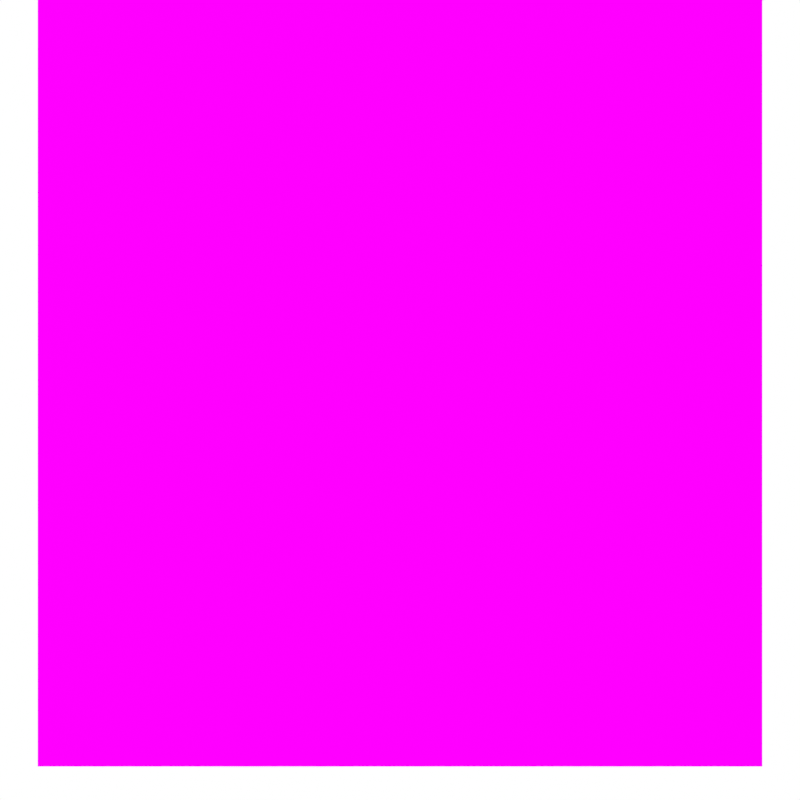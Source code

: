 # Source: screwItStartAnimating_001.blend  (saved by Blender 4.5.90; exported with 4.5.12 LTS)
import bpy
from mathutils import Matrix  # noqa: F401  (used for matrix-valued properties, if any)

bpy.ops.wm.read_factory_settings(use_empty=True)
scene = bpy.context.scene
scene.name = 'Scene'

# ---- collections
col_scenes = bpy.data.collections.new('scenes'); scene.collection.children.link(col_scenes)
col_scene_1 = bpy.data.collections.new('scene 1'); col_scenes.children.link(col_scene_1)
col_set = bpy.data.collections.new('set'); scene.collection.children.link(col_set)

# ---- images (referenced by path relative to the original .blend; pixels are not part of the script)
import os
ASSET_DIR = os.environ.get("B2B_ASSET_DIR", "")  # directory of the original .blend (textures are referenced by path, not embedded)
HERE = os.path.dirname(os.path.abspath(__file__))  # packed textures are extracted next to this script under _unpacked/

def load_image(name, relpath, width, height, colorspace="sRGB"):
    """Load a texture the original file referenced (path relative to the .blend, or extracted next to this script)."""
    p = next((c for c in (os.path.join(HERE, relpath), os.path.join(ASSET_DIR, relpath)) if relpath and os.path.exists(c)), "")
    if p:
        img = bpy.data.images.load(p, check_existing=True)
        img.name = name
    else:  # same state as the original file: an image datablock whose file is absent (Cycles renders it pink)
        img = bpy.data.images.new(name, width, height)
        img.source = "FILE"
        img.filepath = "//" + (relpath or name)
    img.colorspace_settings.name = colorspace
    return img
img_upresssed_mp4 = load_image('upresssed.mp4', '', 1024, 1024, 'sRGB')

# ---- materials (node trees are filled in below, after node groups)
mat_material_001 = bpy.data.materials.new('Material.001')
mat_material_001.surface_render_method = 'BLENDED'
mat_material_001.blend_method = 'BLEND'
mat_material_003 = bpy.data.materials.new('Material.003')
mat_material_002 = bpy.data.materials.new('Material.002')
mat_text_black = bpy.data.materials.new('text_black')
mat_material_004 = bpy.data.materials.new('Material.004')
mat_material_005 = bpy.data.materials.new('Material.005')
mat_material_005.surface_render_method = 'BLENDED'
mat_material_005.blend_method = 'BLEND'
mat_material = bpy.data.materials.new('Material')

# ---- node groups
ng_geometry_nodes_002 = bpy.data.node_groups.new('Geometry Nodes.002', 'GeometryNodeTree')
_s = ng_geometry_nodes_002.interface.new_socket(name='Geometry', in_out='OUTPUT', socket_type='NodeSocketGeometry')
_s = ng_geometry_nodes_002.interface.new_socket(name='Geometry', in_out='INPUT', socket_type='NodeSocketGeometry')
ng_geometry_nodes_002.is_modifier = True
_N = ng_geometry_nodes_002.nodes; _L = ng_geometry_nodes_002.links
n0 = _N.new('NodeGroupOutput'); n0.name = 'Group Output'; n0.location = (480, 35)
n1 = _N.new('FunctionNodeSliceString'); n1.name = 'Slice String'; n1.location = (-282, 171)
n1.inputs[0].default_value = 'sowhen.app/new'
n1.inputs[2].default_value = 15
n2 = _N.new('GeometryNodeStringToCurves'); n2.name = 'String to Curves'; n2.location = (-105, 175)
n2.font = None
n3 = _N.new('GeometryNodeFillCurve'); n3.name = 'Fill Curve'; n3.location = (120, 180)
n4 = _N.new('GeometryNodeSetMaterial'); n4.name = 'Set Material'; n4.location = (300, 98)
n4.inputs[2].default_value = mat_text_black
_L.new(n1.outputs[0], n2.inputs[0])
_L.new(n2.outputs[0], n3.inputs[0])
_L.new(n4.outputs[0], n0.inputs[0])
_L.new(n3.outputs[0], n4.inputs[0])
n0.is_active_output = True

# ---- material node trees
mat_material_001.use_nodes = True; mat_material_001.node_tree.nodes.clear()
_N = mat_material_001.node_tree.nodes; _L = mat_material_001.node_tree.links
n0 = _N.new('ShaderNodeOutputMaterial'); n0.name = 'Material Output'; n0.location = (200, 100)
n1 = _N.new('ShaderNodeEmission'); n1.name = 'Emission'; n1.location = (-343, 102)
n2 = _N.new('ShaderNodeBsdfTransparent'); n2.name = 'Transparent BSDF'; n2.location = (-343, -59)
n3 = _N.new('ShaderNodeRGB'); n3.name = 'RGB'; n3.location = (-631, 87)
n3.outputs[0].default_value = (0.01698, 0.02761, 0.04323, 1.0)
n4 = _N.new('ShaderNodeMixShader'); n4.name = 'Mix Shader'; n4.location = (-79, 36)
n4.inputs[0].default_value = 0.2883
_L.new(n1.outputs[0], n4.inputs[1])
_L.new(n2.outputs[0], n4.inputs[2])
_L.new(n3.outputs[0], n1.inputs[0])
_L.new(n4.outputs[0], n0.inputs[0])
n0.is_active_output = True
mat_material_003.use_nodes = True; mat_material_003.node_tree.nodes.clear()
_N = mat_material_003.node_tree.nodes; _L = mat_material_003.node_tree.links
n0 = _N.new('ShaderNodeOutputMaterial'); n0.name = 'Material Output'; n0.location = (200, 100)
n1 = _N.new('ShaderNodeTexImage'); n1.name = 'Image Texture'; n1.location = (-669, 91)
n1.image = img_upresssed_mp4
n2 = _N.new('ShaderNodeMapping'); n2.name = 'Mapping'; n2.location = (-1028, 147)
n3 = _N.new('ShaderNodeTexCoord'); n3.name = 'Texture Coordinate'; n3.location = (-1208, 147)
_L.new(n2.outputs[0], n1.inputs[0])
_L.new(n3.outputs[2], n2.inputs[0])
_L.new(n1.outputs[0], n0.inputs[0])
n0.is_active_output = True
mat_material_002.use_nodes = True; mat_material_002.node_tree.nodes.clear()
_N = mat_material_002.node_tree.nodes; _L = mat_material_002.node_tree.links
n0 = _N.new('ShaderNodeOutputMaterial'); n0.name = 'Material Output'; n0.location = (200, 100)
n1 = _N.new('ShaderNodeRGB'); n1.name = 'RGB'; n1.location = (-122, 88)
n1.outputs[0].default_value = (0.03886, 0.03886, 0.03886, 1.0)
_L.new(n1.outputs[0], n0.inputs[0])
n0.is_active_output = True
mat_text_black.use_nodes = True; mat_text_black.node_tree.nodes.clear()
_N = mat_text_black.node_tree.nodes; _L = mat_text_black.node_tree.links
n0 = _N.new('ShaderNodeOutputMaterial'); n0.name = 'Material Output'; n0.location = (200, 100)
n1 = _N.new('ShaderNodeRGB'); n1.name = 'RGB'; n1.location = (-296, 125)
n1.outputs[0].default_value = (0.0, 0.0, 0.0, 1.0)
_L.new(n1.outputs[0], n0.inputs[0])
n0.is_active_output = True
mat_material_004.use_nodes = True; mat_material_004.node_tree.nodes.clear()
_N = mat_material_004.node_tree.nodes; _L = mat_material_004.node_tree.links
n0 = _N.new('ShaderNodeOutputMaterial'); n0.name = 'Material Output'; n0.location = (200, 100)
n1 = _N.new('ShaderNodeRGB'); n1.name = 'RGB'; n1.location = (-296, 125)
n1.outputs[0].default_value = (0.4418, 0.4614, 0.5093, 1.0)
_L.new(n1.outputs[0], n0.inputs[0])
n0.is_active_output = True
mat_material_005.use_nodes = True; mat_material_005.node_tree.nodes.clear()
_N = mat_material_005.node_tree.nodes; _L = mat_material_005.node_tree.links
n0 = _N.new('ShaderNodeOutputMaterial'); n0.name = 'Material Output'; n0.location = (446, 57)
n1 = _N.new('ShaderNodeEmission'); n1.name = 'Emission'; n1.location = (-52, 4)
n2 = _N.new('ShaderNodeMixShader'); n2.name = 'Mix Shader'; n2.location = (197, -62)
n2.inputs[0].default_value = 1.0
n3 = _N.new('ShaderNodeBsdfTransparent'); n3.name = 'Transparent BSDF'; n3.location = (-46, -143)
_L.new(n1.outputs[0], n2.inputs[1])
_L.new(n3.outputs[0], n2.inputs[2])
_L.new(n2.outputs[0], n0.inputs[0])
n0.is_active_output = True
mat_material.use_nodes = True; mat_material.node_tree.nodes.clear()
_N = mat_material.node_tree.nodes; _L = mat_material.node_tree.links
n0 = _N.new('ShaderNodeOutputMaterial'); n0.name = 'Material Output'; n0.location = (200, 100)
n1 = _N.new('ShaderNodeRGB'); n1.name = 'RGB'; n1.location = (-103, 79)
n1.outputs[0].default_value = (1.0, 1.0, 1.0, 1.0)
_L.new(n1.outputs[0], n0.inputs[0])
n0.is_active_output = True

# ---- world
world_world = bpy.data.worlds.new('World'); scene.world = world_world
world_world.use_nodes = True; world_world.node_tree.nodes.clear()
_N = world_world.node_tree.nodes; _L = world_world.node_tree.links
n0 = _N.new('ShaderNodeOutputWorld'); n0.name = 'World Output'; n0.location = (200, 100)
n1 = _N.new('ShaderNodeBackground'); n1.name = 'Background'; n1.location = (-200, 100)
n1.inputs[0].default_value = (0.0, 0.0, 0.0, 1.0)
n1.inputs[1].default_value = 0.0
_L.new(n1.outputs[0], n0.inputs[0])
n0.is_active_output = True
world_world.color = (0.05088, 0.05088, 0.05088)
world_world.sun_shadow_jitter_overblur = 0.0

# ---- cameras
cam_camera = bpy.data.cameras.new('Camera')
cam_camera.type = 'ORTHO'
cam_camera.passepartout_alpha = 1.0

# ---- meshes
me_circle = bpy.data.meshes.new('Circle')
me_circle.from_pydata([(9.708e-10, 1.08, 0.0), (-0.2107, 1.059, 0.0), (-0.4134, 0.998, 0.0), (-0.6001, 0.8981, 0.0), (-0.7638, 0.7638, 0.0), (-0.8981, 0.6001, 0.0), (-0.998, 0.4134, 0.0), (-1.059, 0.2107, 0.0), (-1.08, -1.195e-09, 0.0), (-1.059, -0.2107, 0.0), (-0.998, -0.4134, 0.0), (-0.8981, -0.6001, 0.0), (-0.7638, -0.7638, 0.0), (-0.6001, -0.8981, 0.0), (-0.4134, -0.998, 0.0), (-0.2107, -1.059, 0.0), (9.708e-10, -1.08, 0.0), (0.2107, -1.059, 0.0), (0.4134, -0.998, 0.0), (0.6001, -0.8981, 0.0), (0.7638, -0.7638, 0.0), (0.8981, -0.6001, 0.0), (0.998, -0.4134, 0.0), (1.059, -0.2107, 0.0), (1.08, -1.195e-09, 0.0), (1.059, 0.2107, 0.0), (0.998, 0.4134, 0.0), (0.8981, 0.6001, 0.0), (0.7638, 0.7638, 0.0), (0.6001, 0.8981, 0.0), (0.4134, 0.998, 0.0), (0.2107, 1.059, 0.0), (-0.239, 1.202, 0.0), (2.725e-09, 1.225, 0.0), (-0.4688, 1.132, 0.0), (-0.6806, 1.019, 0.0), (-0.8662, 0.8662, 0.0), (-1.019, 0.6806, 0.0), (-1.132, 0.4688, 0.0), (-1.202, 0.239, 0.0), (-1.225, -3.354e-09, 0.0), (-1.202, -0.239, 0.0), (-1.132, -0.4688, 0.0), (-1.019, -0.6806, 0.0), (-0.8662, -0.8662, 0.0), (-0.6806, -1.019, 0.0), (-0.4688, -1.132, 0.0), (-0.239, -1.202, 0.0), (2.725e-09, -1.225, 0.0), (0.239, -1.202, 0.0), (0.4688, -1.132, 0.0), (0.6806, -1.019, 0.0), (0.8662, -0.8662, 0.0), (1.019, -0.6806, 0.0), (1.132, -0.4688, 0.0), (1.202, -0.239, 0.0), (1.225, -3.354e-09, 0.0), (1.202, 0.239, 0.0), (1.132, 0.4688, 0.0), (1.019, 0.6806, 0.0), (0.8662, 0.8662, 0.0), (0.6806, 1.019, 0.0), (0.4688, 1.132, 0.0), (0.239, 1.202, 0.0)], [], [(1, 0, 31, 30, 29, 28, 27, 26, 25, 24, 23, 22, 21, 20, 19, 18, 17, 16, 15, 14, 13, 12, 11, 10, 9, 8, 7, 6, 5, 4, 3, 2), (19, 20, 52, 51), (6, 7, 39, 38), (20, 21, 53, 52), (7, 8, 40, 39), (21, 22, 54, 53), (8, 9, 41, 40), (22, 23, 55, 54), (9, 10, 42, 41), (23, 24, 56, 55), (10, 11, 43, 42), (24, 25, 57, 56), (11, 12, 44, 43), (25, 26, 58, 57), (12, 13, 45, 44), (26, 27, 59, 58), (13, 14, 46, 45), (0, 1, 32, 33), (27, 28, 60, 59), (14, 15, 47, 46), (1, 2, 34, 32), (28, 29, 61, 60), (15, 16, 48, 47), (2, 3, 35, 34), (29, 30, 62, 61), (16, 17, 49, 48), (3, 4, 36, 35), (30, 31, 63, 62), (17, 18, 50, 49), (4, 5, 37, 36), (31, 0, 33, 63), (18, 19, 51, 50), (5, 6, 38, 37)])
_uv = me_circle.uv_layers.new(name='UVMap')
_uv.uv.foreach_set('vector', [0.0, 0.0, 0.0, 0.0, 0.0, 0.0, 0.0, 0.0, 0.0, 0.0, 0.0, 0.0, 0.0, 0.0, 0.0, 0.0, 0.0, 0.0, 0.0, 0.0, 0.0, 0.0, 0.0, 0.0, 0.0, 0.0, 0.0, 0.0, 0.0, 0.0, 0.0, 0.0, 0.0, 0.0, 0.0, 0.0, 0.0, 0.0, 0.0, 0.0, 0.0, 0.0, 0.0, 0.0, 0.0, 0.0, 0.0, 0.0, 0.0, 0.0, 0.0, 0.0, 0.0, 0.0, 0.0, 0.0, 0.0, 0.0, 0.0, 0.0, 0.0, 0.0, 0.0, 0.0, 0.0, 0.0, 0.0, 0.0, 0.0, 0.0, 0.0, 0.0, 0.0, 0.0, 0.0, 0.0, 0.0, 0.0, 0.0, 0.0, 0.0, 0.0, 0.0, 0.0, 0.0, 0.0, 0.0, 0.0, 0.0, 0.0, 0.0, 0.0, 0.0, 0.0, 0.0, 0.0, 0.0, 0.0, 0.0, 0.0, 0.0, 0.0, 0.0, 0.0, 0.0, 0.0, 0.0, 0.0, 0.0, 0.0, 0.0, 0.0, 0.0, 0.0, 0.0, 0.0, 0.0, 0.0, 0.0, 0.0, 0.0, 0.0, 0.0, 0.0, 0.0, 0.0, 0.0, 0.0, 0.0, 0.0, 0.0, 0.0, 0.0, 0.0, 0.0, 0.0, 0.0, 0.0, 0.0, 0.0, 0.0, 0.0, 0.0, 0.0, 0.0, 0.0, 0.0, 0.0, 0.0, 0.0, 0.0, 0.0, 0.0, 0.0, 0.0, 0.0, 0.0, 0.0, 0.0, 0.0, 0.0, 0.0, 0.0, 0.0, 0.0, 0.0, 0.0, 0.0, 0.0, 0.0, 0.0, 0.0, 0.0, 0.0, 0.0, 0.0, 0.0, 0.0, 0.0, 0.0, 0.0, 0.0, 0.0, 0.0, 0.0, 0.0, 0.0, 0.0, 0.0, 0.0, 0.0, 0.0, 0.0, 0.0, 0.0, 0.0, 0.0, 0.0, 0.0, 0.0, 0.0, 0.0, 0.0, 0.0, 0.0, 0.0, 0.0, 0.0, 0.0, 0.0, 0.0, 0.0, 0.0, 0.0, 0.0, 0.0, 0.0, 0.0, 0.0, 0.0, 0.0, 0.0, 0.0, 0.0, 0.0, 0.0, 0.0, 0.0, 0.0, 0.0, 0.0, 0.0, 0.0, 0.0, 0.0, 0.0, 0.0, 0.0, 0.0, 0.0, 0.0, 0.0, 0.0, 0.0, 0.0, 0.0, 0.0, 0.0, 0.0, 0.0, 0.0, 0.0, 0.0, 0.0, 0.0, 0.0, 0.0, 0.0, 0.0, 0.0, 0.0, 0.0, 0.0, 0.0, 0.0, 0.0, 0.0, 0.0, 0.0, 0.0, 0.0, 0.0, 0.0, 0.0, 0.0, 0.0, 0.0, 0.0, 0.0, 0.0, 0.0, 0.0, 0.0, 0.0, 0.0, 0.0, 0.0, 0.0, 0.0, 0.0, 0.0, 0.0, 0.0, 0.0, 0.0, 0.0, 0.0, 0.0, 0.0, 0.0, 0.0, 0.0, 0.0, 0.0, 0.0, 0.0, 0.0, 0.0, 0.0, 0.0, 0.0, 0.0, 0.0, 0.0, 0.0, 0.0, 0.0, 0.0, 0.0, 0.0])
me_circle.materials.append(mat_material_001)
me_circle.update()
me_plane = bpy.data.meshes.new('Plane')
me_plane.from_pydata([(-0.3943, -0.7006, 0.0), (2.507, -0.7006, 0.0), (-0.3943, 0.7006, 0.0), (2.507, 0.7006, 0.0)], [], [(0, 1, 3, 2)])
_uv = me_plane.uv_layers.new(name='UVMap')
_uv.uv.foreach_set('vector', [0.0, 0.0, 1.0, 0.0, 1.0, 1.0, 0.0, 1.0])
me_plane.update()
me_plane_001 = bpy.data.meshes.new('Plane.001')
me_plane_001.from_pydata([(0.2413, -0.8321, 0.0), (0.2413, 0.8321, 0.0), (-0.2413, -0.8321, 0.0), (-0.2413, 0.8321, 0.0)], [], [(2, 0, 1, 3)])
_uv = me_plane_001.uv_layers.new(name='UVMap')
_uv.uv.foreach_set('vector', [0.2164, 0.06525, 0.4578, 0.06525, 0.4578, 0.8974, 0.2164, 0.8974])
me_plane_001.materials.append(mat_material_003)
me_plane_001.update()
me_plane_003 = bpy.data.meshes.new('Plane.003')
me_plane_003.from_pydata([(-1.85, 0.1889, 0.0), (1.85, 0.1889, 0.0), (-1.85, -0.1889, 0.0), (1.85, -0.1889, 0.0), (0.0, 0.1889, 0.0), (0.0, -0.1889, 0.0)], [(4, 1), (5, 2), (0, 4), (3, 5), (2, 0), (1, 3)], [])
_uv = me_plane_003.uv_layers.new(name='UVMap')
_uv.uv.foreach_set('vector', [])
me_plane_003.materials.append(mat_material_004)
me_plane_003.update()
me_plane_006 = bpy.data.meshes.new('Plane.006')
me_plane_006.from_pydata([(-1.85, 0.1889, 0.0), (1.85, 0.1889, 0.0), (-1.85, -0.1889, 0.0), (1.85, -0.1889, 0.0), (0.0, 0.1889, 0.0), (0.0, -0.1889, 0.0), (-1.059, -0.1889, 0.0), (-1.059, 0.1889, 0.0)], [(4, 1), (7, 4), (3, 5), (1, 3), (5, 6)], [(2, 0, 7, 6)])
_uv = me_plane_006.uv_layers.new(name='UVMap')
_uv.uv.foreach_set('vector', [0.0, 0.0, 0.0, 0.0, 0.0, 0.0, 0.0, 0.0])
me_plane_006.materials.append(mat_material_004)
me_plane_006.update()
me_plane_007 = bpy.data.meshes.new('Plane.007')
me_plane_007.from_pydata([(-1.0, -1.0, 0.0), (1.0, -1.0, 0.0), (-1.0, 1.0, 0.0), (1.0, 1.0, 0.0)], [], [(0, 1, 3, 2)])
_uv = me_plane_007.uv_layers.new(name='UVMap')
_uv.uv.foreach_set('vector', [0.0, 0.0, 1.0, 0.0, 1.0, 1.0, 0.0, 1.0])
me_plane_007.materials.append(mat_material_004)
me_plane_007.update()
me_plane_008 = bpy.data.meshes.new('Plane.008')
me_plane_008.from_pydata([(-5.394, -5.394, 0.0), (5.394, -5.394, 0.0), (-5.394, 3.152, 0.0), (5.394, 3.152, 0.0), (-2.6, 0.5186, 0.0), (-2.6, -0.8913, 0.0), (2.582, -0.8913, 0.0), (2.582, 0.5186, 0.0)], [], [(5, 4, 2, 0), (6, 5, 0, 1), (7, 6, 1, 3), (4, 7, 3, 2)])
_uv = me_plane_008.uv_layers.new(name='UVMap')
_uv.uv.foreach_set('vector', [0.2039, 0.2039, 0.2039, 0.7961, 0.0, 1.0, 0.0, 0.0, 0.7961, 0.2039, 0.2039, 0.2039, 0.0, 0.0, 1.0, 0.0, 0.7961, 0.7961, 0.7961, 0.2039, 1.0, 0.0, 1.0, 1.0, 0.2039, 0.7961, 0.7961, 0.7961, 1.0, 1.0, 0.0, 1.0])
me_plane_008.materials.append(mat_material_005)
me_plane_008.update()
me_plane_002 = bpy.data.meshes.new('Plane.002')
me_plane_002.from_pydata([(-1.0, -1.0, 0.0), (1.0, -1.0, 0.0), (-1.0, 1.0, 0.0), (1.0, 1.0, 0.0)], [], [(0, 1, 3, 2)])
_uv = me_plane_002.uv_layers.new(name='UVMap')
_uv.uv.foreach_set('vector', [0.0, 0.0, 1.0, 0.0, 1.0, 1.0, 0.0, 1.0])
me_plane_002.materials.append(mat_material)
me_plane_002.update()

# ---- curves / text
txt_text_001 = bpy.data.curves.new('Text.001', 'FONT')
txt_text_001.dimensions = '2D'
txt_text_001.body = 'Alex'
txt_text_001.materials.append(mat_material_002)
txt_text = bpy.data.curves.new('Text', 'FONT')
txt_text.dimensions = '2D'
txt_text.body = 'https://'
txt_text.materials.append(mat_text_black)

# ---- objects
ob_circle = bpy.data.objects.new('Circle', me_circle)
ob_plane = bpy.data.objects.new('Plane', me_plane)
ob_videobg = bpy.data.objects.new('videobg', me_plane_001)
ob_text = bpy.data.objects.new('Text', txt_text_001)
ob_text_001 = bpy.data.objects.new('Text.001', txt_text)
ob_plane_001 = bpy.data.objects.new('Plane.001', me_plane_003)
ob_plane_003 = bpy.data.objects.new('Plane.003', me_plane_006)
ob_empty = bpy.data.objects.new('Empty', None)
ob_plane_002 = bpy.data.objects.new('Plane.002', me_plane_007)
ob_empty_001 = bpy.data.objects.new('Empty.001', None)
ob_plane_004 = bpy.data.objects.new('Plane.004', me_plane_008)
ob_camera = bpy.data.objects.new('Camera', cam_camera)
ob_whitebg = bpy.data.objects.new('whitebg', me_plane_002)

# ---- transforms, parenting, visibility, modifiers, constraints
ob_circle.location = (0.0, -25.18, 0.0)
_m = ob_circle.modifiers.new('Subdivision', 'SUBSURF')
ob_plane.location = (0.0, -27.42, 0.0)
_m = ob_plane.modifiers.new('Bevel', 'BEVEL')
_m.width = 0.213
_m.width_pct = 0.213
_m.segments = 9
_m.affect = 'VERTICES'
ob_videobg.location = (0.0, -8.557, -0.4198)
ob_videobg.scale = (11.26, 6.335, 1.638)
ob_text.location = (0.0, -27.71, 0.02019)
ob_text.scale = (1.36, 1.36, 1.36)
ob_text_001.parent = ob_empty
ob_text_001.location = (-2.529, -0.08788, 0.0)
ob_text_001.scale = (0.3721, 0.3721, 0.3721)
ob_plane_001.parent = ob_empty
ob_plane_001.location = (0.0, 0.0, 0.0)
ob_plane_001.scale = (1.479, 1.479, 1.479)
_m = ob_plane_001.modifiers.new('Bevel', 'BEVEL')
_m.width = 0.169
_m.width_pct = 0.169
_m.segments = 4
_m.affect = 'VERTICES'
_m = ob_plane_001.modifiers.new('Skin', 'SKIN')
_m = ob_plane_001.modifiers.new('Subdivision', 'SUBSURF')
_m.levels = 2
_m = ob_plane_001.modifiers.new('GeometryNodes', 'NODES')
_m.node_group = None
ob_plane_003.parent = ob_empty
ob_plane_003.location = (0.0, 0.0, -0.17)
ob_plane_003.scale = (1.479, 1.479, 1.479)
_m = ob_plane_003.modifiers.new('Bevel', 'BEVEL')
_m.width = 0.169
_m.width_pct = 0.169
_m.segments = 4
_m.affect = 'VERTICES'
_m = ob_plane_003.modifiers.new('Subdivision', 'SUBSURF')
_m.levels = 2
ob_empty.location = (0.0, 0.0, 0.0)
ob_empty.empty_display_type = 'CUBE'
ob_plane_002.parent = ob_empty
ob_plane_002.location = (-1.398, -0.08788, 0.0)
ob_plane_002.scale = (0.376, 0.376, 0.376)
_m = ob_plane_002.modifiers.new('GeometryNodes', 'NODES')
_m.node_group = ng_geometry_nodes_002
ob_empty_001.location = (0.0, 0.0, 13.62)
ob_empty_001.empty_display_type = 'CUBE'
ob_plane_004.location = (0.0, -5.382, 0.9415)
ob_camera.location = (0.0, -11.08, 9.504)
ob_camera.lock_location = (True, False, True)
ob_camera.lock_rotation = (True, True, True)
ob_camera.lock_scale = (True, True, True)
ob_whitebg.location = (0.0, 0.0, -7.885)
ob_whitebg.scale = (47.5, 47.5, 47.5)
ob_whitebg.hide_select = True

# ---- collection membership
col_scenes.objects.link(ob_circle)
col_scenes.objects.link(ob_plane)
col_scenes.objects.link(ob_videobg)
col_scenes.objects.link(ob_text)
col_scene_1.objects.link(ob_text_001)
col_scene_1.objects.link(ob_plane_001)
col_scene_1.objects.link(ob_plane_003)
col_scene_1.objects.link(ob_empty)
col_scene_1.objects.link(ob_plane_002)
col_scene_1.objects.link(ob_empty_001)
col_scene_1.objects.link(ob_plane_004)
col_set.objects.link(ob_camera)
col_set.objects.link(ob_whitebg)

# ---- scene / render settings (as saved in the file)
scene.camera = ob_camera
scene.frame_start = 1; scene.frame_end = 545; scene.frame_set(188)
scene.render.engine = 'BLENDER_EEVEE_NEXT'
scene.render.image_settings.file_format = 'FFMPEG'
scene.render.image_settings.color_mode = 'RGB'
scene.render.resolution_x = 1024
scene.render.resolution_y = 1024
scene.view_settings.view_transform = 'Standard'
bpy.context.view_layer.update()
